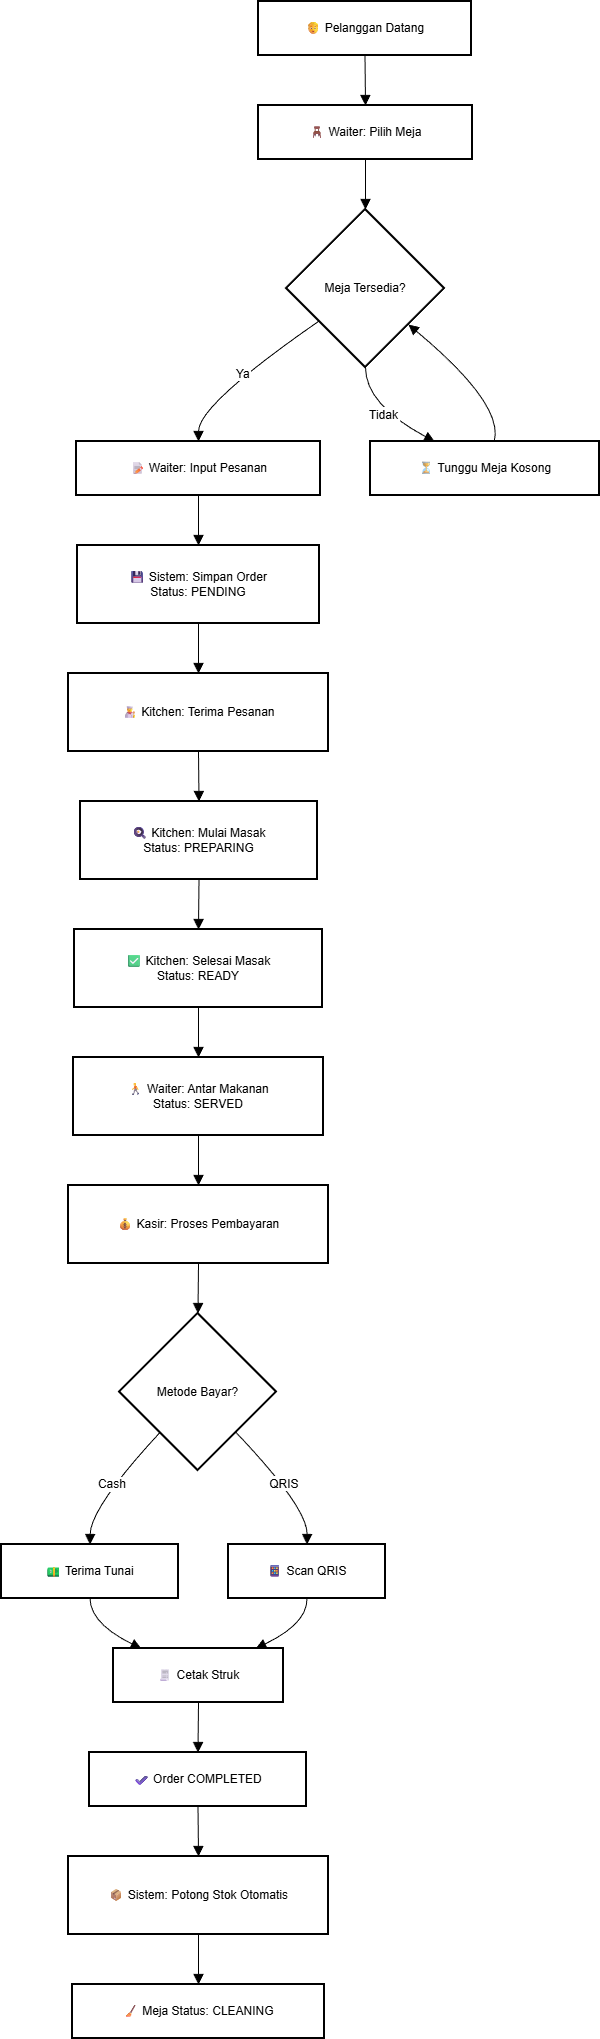

The diagram above was exported from draw.io. Its source (the exported page's mxGraphModel, read from the mxfile embedded in the PNG):
<mxGraphModel dx="703" dy="876" grid="0" gridSize="10" guides="1" tooltips="1" connect="1" arrows="1" fold="1" page="0" pageScale="1" pageWidth="850" pageHeight="1100" math="0" shadow="0">
  <root>
    <mxCell id="0" />
    <mxCell id="1" parent="0" />
    <mxCell id="vUlwcuNLxq53aZtAnkAI-1" parent="1" style="whiteSpace=wrap;strokeWidth=2;" value="🧑 Pelanggan Datang" vertex="1">
      <mxGeometry height="54" width="213" x="277" y="20" as="geometry" />
    </mxCell>
    <mxCell id="vUlwcuNLxq53aZtAnkAI-2" parent="1" style="whiteSpace=wrap;strokeWidth=2;" value="🪑 Waiter: Pilih Meja" vertex="1">
      <mxGeometry height="54" width="214" x="277" y="124" as="geometry" />
    </mxCell>
    <mxCell id="vUlwcuNLxq53aZtAnkAI-3" parent="1" style="rhombus;strokeWidth=2;whiteSpace=wrap;" value="Meja Tersedia?" vertex="1">
      <mxGeometry height="158" width="158" x="305" y="228" as="geometry" />
    </mxCell>
    <mxCell id="vUlwcuNLxq53aZtAnkAI-4" parent="1" style="whiteSpace=wrap;strokeWidth=2;" value="📝 Waiter: Input Pesanan" vertex="1">
      <mxGeometry height="54" width="244" x="95" y="460" as="geometry" />
    </mxCell>
    <mxCell id="vUlwcuNLxq53aZtAnkAI-5" parent="1" style="whiteSpace=wrap;strokeWidth=2;" value="⏳ Tunggu Meja Kosong" vertex="1">
      <mxGeometry height="54" width="229" x="389" y="460" as="geometry" />
    </mxCell>
    <mxCell id="vUlwcuNLxq53aZtAnkAI-6" parent="1" style="whiteSpace=wrap;strokeWidth=2;" value="💾 Sistem: Simpan Order&#10;Status: PENDING" vertex="1">
      <mxGeometry height="78" width="242" x="96" y="564" as="geometry" />
    </mxCell>
    <mxCell id="vUlwcuNLxq53aZtAnkAI-7" parent="1" style="whiteSpace=wrap;strokeWidth=2;" value="👨🍳 Kitchen: Terima Pesanan" vertex="1">
      <mxGeometry height="78" width="260" x="87" y="692" as="geometry" />
    </mxCell>
    <mxCell id="vUlwcuNLxq53aZtAnkAI-8" parent="1" style="whiteSpace=wrap;strokeWidth=2;" value="🍳 Kitchen: Mulai Masak&#10;Status: PREPARING" vertex="1">
      <mxGeometry height="78" width="237" x="99" y="820" as="geometry" />
    </mxCell>
    <mxCell id="vUlwcuNLxq53aZtAnkAI-9" parent="1" style="whiteSpace=wrap;strokeWidth=2;" value="✅ Kitchen: Selesai Masak&#10;Status: READY" vertex="1">
      <mxGeometry height="78" width="248" x="93" y="948" as="geometry" />
    </mxCell>
    <mxCell id="vUlwcuNLxq53aZtAnkAI-10" parent="1" style="whiteSpace=wrap;strokeWidth=2;" value="🚶 Waiter: Antar Makanan&#10;Status: SERVED" vertex="1">
      <mxGeometry height="78" width="250" x="92" y="1076" as="geometry" />
    </mxCell>
    <mxCell id="vUlwcuNLxq53aZtAnkAI-11" parent="1" style="whiteSpace=wrap;strokeWidth=2;" value="💰 Kasir: Proses Pembayaran" vertex="1">
      <mxGeometry height="78" width="260" x="87" y="1204" as="geometry" />
    </mxCell>
    <mxCell id="vUlwcuNLxq53aZtAnkAI-12" parent="1" style="rhombus;strokeWidth=2;whiteSpace=wrap;" value="Metode Bayar?" vertex="1">
      <mxGeometry height="157" width="157" x="138" y="1332" as="geometry" />
    </mxCell>
    <mxCell id="vUlwcuNLxq53aZtAnkAI-13" parent="1" style="whiteSpace=wrap;strokeWidth=2;" value="💵 Terima Tunai" vertex="1">
      <mxGeometry height="54" width="177" x="20" y="1563" as="geometry" />
    </mxCell>
    <mxCell id="vUlwcuNLxq53aZtAnkAI-14" parent="1" style="whiteSpace=wrap;strokeWidth=2;" value="📱 Scan QRIS" vertex="1">
      <mxGeometry height="54" width="157" x="247" y="1563" as="geometry" />
    </mxCell>
    <mxCell id="vUlwcuNLxq53aZtAnkAI-15" parent="1" style="whiteSpace=wrap;strokeWidth=2;" value="🧾 Cetak Struk" vertex="1">
      <mxGeometry height="54" width="170" x="132" y="1667" as="geometry" />
    </mxCell>
    <mxCell id="vUlwcuNLxq53aZtAnkAI-16" parent="1" style="whiteSpace=wrap;strokeWidth=2;" value="✔ Order COMPLETED" vertex="1">
      <mxGeometry height="54" width="217" x="108" y="1771" as="geometry" />
    </mxCell>
    <mxCell id="vUlwcuNLxq53aZtAnkAI-17" parent="1" style="whiteSpace=wrap;strokeWidth=2;" value="📦 Sistem: Potong Stok Otomatis" vertex="1">
      <mxGeometry height="78" width="260" x="87" y="1875" as="geometry" />
    </mxCell>
    <mxCell id="vUlwcuNLxq53aZtAnkAI-18" parent="1" style="whiteSpace=wrap;strokeWidth=2;" value="🧹 Meja Status: CLEANING" vertex="1">
      <mxGeometry height="54" width="252" x="91" y="2003" as="geometry" />
    </mxCell>
    <mxCell id="vUlwcuNLxq53aZtAnkAI-19" edge="1" parent="1" source="vUlwcuNLxq53aZtAnkAI-1" style="curved=1;startArrow=none;endArrow=block;exitX=0.5;exitY=1;entryX=0.5;entryY=0;rounded=0;fontSize=12;startSize=8;endSize=8;" target="vUlwcuNLxq53aZtAnkAI-2" value="">
      <mxGeometry relative="1" as="geometry">
        <Array as="points" />
      </mxGeometry>
    </mxCell>
    <mxCell id="vUlwcuNLxq53aZtAnkAI-20" edge="1" parent="1" source="vUlwcuNLxq53aZtAnkAI-2" style="curved=1;startArrow=none;endArrow=block;exitX=0.5;exitY=1;entryX=0.5;entryY=0;rounded=0;fontSize=12;startSize=8;endSize=8;" target="vUlwcuNLxq53aZtAnkAI-3" value="">
      <mxGeometry relative="1" as="geometry">
        <Array as="points" />
      </mxGeometry>
    </mxCell>
    <mxCell id="vUlwcuNLxq53aZtAnkAI-21" edge="1" parent="1" source="vUlwcuNLxq53aZtAnkAI-3" style="curved=1;startArrow=none;endArrow=block;exitX=0;exitY=0.85;entryX=0.5;entryY=0;rounded=0;fontSize=12;startSize=8;endSize=8;" target="vUlwcuNLxq53aZtAnkAI-4" value="Ya">
      <mxGeometry relative="1" as="geometry">
        <Array as="points">
          <mxPoint x="217" y="423" />
        </Array>
      </mxGeometry>
    </mxCell>
    <mxCell id="vUlwcuNLxq53aZtAnkAI-22" edge="1" parent="1" source="vUlwcuNLxq53aZtAnkAI-3" style="curved=1;startArrow=none;endArrow=block;exitX=0.5;exitY=1;entryX=0.28;entryY=0;rounded=0;fontSize=12;startSize=8;endSize=8;" target="vUlwcuNLxq53aZtAnkAI-5" value="Tidak">
      <mxGeometry relative="1" as="geometry">
        <Array as="points">
          <mxPoint x="384" y="423" />
        </Array>
      </mxGeometry>
    </mxCell>
    <mxCell id="vUlwcuNLxq53aZtAnkAI-23" edge="1" parent="1" source="vUlwcuNLxq53aZtAnkAI-5" style="curved=1;startArrow=none;endArrow=block;exitX=0.54;exitY=0;entryX=1;entryY=0.92;rounded=0;fontSize=12;startSize=8;endSize=8;" target="vUlwcuNLxq53aZtAnkAI-3" value="">
      <mxGeometry relative="1" as="geometry">
        <Array as="points">
          <mxPoint x="523" y="423" />
        </Array>
      </mxGeometry>
    </mxCell>
    <mxCell id="vUlwcuNLxq53aZtAnkAI-24" edge="1" parent="1" source="vUlwcuNLxq53aZtAnkAI-4" style="curved=1;startArrow=none;endArrow=block;exitX=0.5;exitY=1;entryX=0.5;entryY=0;rounded=0;fontSize=12;startSize=8;endSize=8;" target="vUlwcuNLxq53aZtAnkAI-6" value="">
      <mxGeometry relative="1" as="geometry">
        <Array as="points" />
      </mxGeometry>
    </mxCell>
    <mxCell id="vUlwcuNLxq53aZtAnkAI-25" edge="1" parent="1" source="vUlwcuNLxq53aZtAnkAI-6" style="curved=1;startArrow=none;endArrow=block;exitX=0.5;exitY=1;entryX=0.5;entryY=0;rounded=0;fontSize=12;startSize=8;endSize=8;" target="vUlwcuNLxq53aZtAnkAI-7" value="">
      <mxGeometry relative="1" as="geometry">
        <Array as="points" />
      </mxGeometry>
    </mxCell>
    <mxCell id="vUlwcuNLxq53aZtAnkAI-26" edge="1" parent="1" source="vUlwcuNLxq53aZtAnkAI-7" style="curved=1;startArrow=none;endArrow=block;exitX=0.5;exitY=1;entryX=0.5;entryY=0;rounded=0;fontSize=12;startSize=8;endSize=8;" target="vUlwcuNLxq53aZtAnkAI-8" value="">
      <mxGeometry relative="1" as="geometry">
        <Array as="points" />
      </mxGeometry>
    </mxCell>
    <mxCell id="vUlwcuNLxq53aZtAnkAI-27" edge="1" parent="1" source="vUlwcuNLxq53aZtAnkAI-8" style="curved=1;startArrow=none;endArrow=block;exitX=0.5;exitY=1;entryX=0.5;entryY=0;rounded=0;fontSize=12;startSize=8;endSize=8;" target="vUlwcuNLxq53aZtAnkAI-9" value="">
      <mxGeometry relative="1" as="geometry">
        <Array as="points" />
      </mxGeometry>
    </mxCell>
    <mxCell id="vUlwcuNLxq53aZtAnkAI-28" edge="1" parent="1" source="vUlwcuNLxq53aZtAnkAI-9" style="curved=1;startArrow=none;endArrow=block;exitX=0.5;exitY=1;entryX=0.5;entryY=0;rounded=0;fontSize=12;startSize=8;endSize=8;" target="vUlwcuNLxq53aZtAnkAI-10" value="">
      <mxGeometry relative="1" as="geometry">
        <Array as="points" />
      </mxGeometry>
    </mxCell>
    <mxCell id="vUlwcuNLxq53aZtAnkAI-29" edge="1" parent="1" source="vUlwcuNLxq53aZtAnkAI-10" style="curved=1;startArrow=none;endArrow=block;exitX=0.5;exitY=1;entryX=0.5;entryY=0;rounded=0;fontSize=12;startSize=8;endSize=8;" target="vUlwcuNLxq53aZtAnkAI-11" value="">
      <mxGeometry relative="1" as="geometry">
        <Array as="points" />
      </mxGeometry>
    </mxCell>
    <mxCell id="vUlwcuNLxq53aZtAnkAI-30" edge="1" parent="1" source="vUlwcuNLxq53aZtAnkAI-11" style="curved=1;startArrow=none;endArrow=block;exitX=0.5;exitY=1;entryX=0.5;entryY=0;rounded=0;fontSize=12;startSize=8;endSize=8;" target="vUlwcuNLxq53aZtAnkAI-12" value="">
      <mxGeometry relative="1" as="geometry">
        <Array as="points" />
      </mxGeometry>
    </mxCell>
    <mxCell id="vUlwcuNLxq53aZtAnkAI-31" edge="1" parent="1" source="vUlwcuNLxq53aZtAnkAI-12" style="curved=1;startArrow=none;endArrow=block;exitX=0.03;exitY=1;entryX=0.5;entryY=0.01;rounded=0;fontSize=12;startSize=8;endSize=8;" target="vUlwcuNLxq53aZtAnkAI-13" value="Cash">
      <mxGeometry relative="1" as="geometry">
        <Array as="points">
          <mxPoint x="109" y="1526" />
        </Array>
      </mxGeometry>
    </mxCell>
    <mxCell id="vUlwcuNLxq53aZtAnkAI-32" edge="1" parent="1" source="vUlwcuNLxq53aZtAnkAI-12" style="curved=1;startArrow=none;endArrow=block;exitX=0.97;exitY=1;entryX=0.5;entryY=0.01;rounded=0;fontSize=12;startSize=8;endSize=8;" target="vUlwcuNLxq53aZtAnkAI-14" value="QRIS">
      <mxGeometry relative="1" as="geometry">
        <Array as="points">
          <mxPoint x="326" y="1526" />
        </Array>
      </mxGeometry>
    </mxCell>
    <mxCell id="vUlwcuNLxq53aZtAnkAI-33" edge="1" parent="1" source="vUlwcuNLxq53aZtAnkAI-13" style="curved=1;startArrow=none;endArrow=block;exitX=0.5;exitY=1.01;entryX=0.17;entryY=0.01;rounded=0;fontSize=12;startSize=8;endSize=8;" target="vUlwcuNLxq53aZtAnkAI-15" value="">
      <mxGeometry relative="1" as="geometry">
        <Array as="points">
          <mxPoint x="109" y="1642" />
        </Array>
      </mxGeometry>
    </mxCell>
    <mxCell id="vUlwcuNLxq53aZtAnkAI-34" edge="1" parent="1" source="vUlwcuNLxq53aZtAnkAI-14" style="curved=1;startArrow=none;endArrow=block;exitX=0.5;exitY=1.01;entryX=0.83;entryY=0.01;rounded=0;fontSize=12;startSize=8;endSize=8;" target="vUlwcuNLxq53aZtAnkAI-15" value="">
      <mxGeometry relative="1" as="geometry">
        <Array as="points">
          <mxPoint x="326" y="1642" />
        </Array>
      </mxGeometry>
    </mxCell>
    <mxCell id="vUlwcuNLxq53aZtAnkAI-35" edge="1" parent="1" source="vUlwcuNLxq53aZtAnkAI-15" style="curved=1;startArrow=none;endArrow=block;exitX=0.5;exitY=1.01;entryX=0.5;entryY=0.01;rounded=0;fontSize=12;startSize=8;endSize=8;" target="vUlwcuNLxq53aZtAnkAI-16" value="">
      <mxGeometry relative="1" as="geometry">
        <Array as="points" />
      </mxGeometry>
    </mxCell>
    <mxCell id="vUlwcuNLxq53aZtAnkAI-36" edge="1" parent="1" source="vUlwcuNLxq53aZtAnkAI-16" style="curved=1;startArrow=none;endArrow=block;exitX=0.5;exitY=1.01;entryX=0.5;entryY=0.01;rounded=0;fontSize=12;startSize=8;endSize=8;" target="vUlwcuNLxq53aZtAnkAI-17" value="">
      <mxGeometry relative="1" as="geometry">
        <Array as="points" />
      </mxGeometry>
    </mxCell>
    <mxCell id="vUlwcuNLxq53aZtAnkAI-37" edge="1" parent="1" source="vUlwcuNLxq53aZtAnkAI-17" style="curved=1;startArrow=none;endArrow=block;exitX=0.5;exitY=1.01;entryX=0.5;entryY=0.01;rounded=0;fontSize=12;startSize=8;endSize=8;" target="vUlwcuNLxq53aZtAnkAI-18" value="">
      <mxGeometry relative="1" as="geometry">
        <Array as="points" />
      </mxGeometry>
    </mxCell>
  </root>
</mxGraphModel>